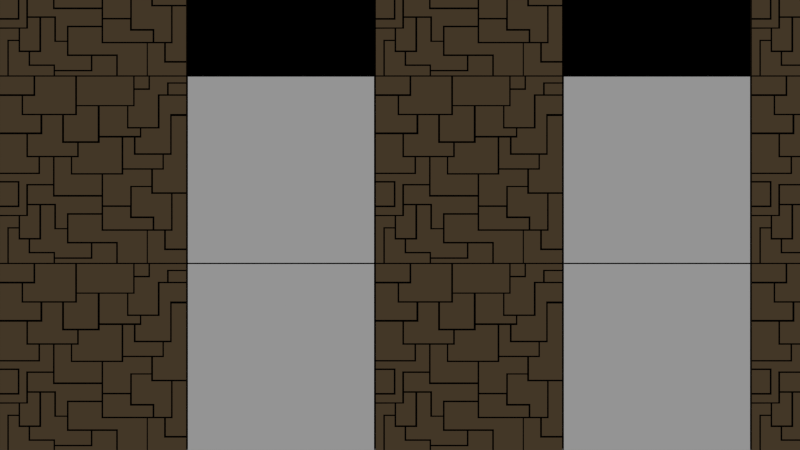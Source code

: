 # Source: GameBackground.blend  (saved by Blender 2.73.0; exported with 4.5.12 LTS)
import bpy
from mathutils import Matrix  # noqa: F401  (used for matrix-valued properties, if any)

bpy.ops.wm.read_factory_settings(use_empty=True)
scene = bpy.context.scene
scene.name = 'Scene'

# ---- collections
col_collection_1 = bpy.data.collections.new('Collection 1'); scene.collection.children.link(col_collection_1)

# ---- materials (node trees are filled in below, after node groups)
mat_material = bpy.data.materials.new('Material')
mat_material_001 = bpy.data.materials.new('Material.001')
mat_material_1 = bpy.data.materials.new('Material')
mat_material_1.alpha_threshold = 0.0
mat_material_1.roughness = 0.5
mat_material_006 = bpy.data.materials.new('Material.006')
mat_material_006.alpha_threshold = 0.0
mat_material_006.roughness = 0.5
mat_material_007 = bpy.data.materials.new('Material.007')
mat_material_007.alpha_threshold = 0.0
mat_material_007.roughness = 0.5

# ---- material node trees
mat_material_1.use_nodes = True; mat_material_1.node_tree.nodes.clear()
_N = mat_material_1.node_tree.nodes; _L = mat_material_1.node_tree.links
n0 = _N.new('ShaderNodeOutputMaterial'); n0.name = 'Material Output'; n0.location = (300, 300)
n1 = _N.new('ShaderNodeBsdfDiffuse'); n1.name = 'Diffuse BSDF'; n1.location = (10, 300)
n1.inputs[0].default_value = (0.0, 0.0, 0.0, 1.0)
_L.new(n1.outputs[0], n0.inputs[0])
n0.is_active_output = True
mat_material_006.use_nodes = True; mat_material_006.node_tree.nodes.clear()
_N = mat_material_006.node_tree.nodes; _L = mat_material_006.node_tree.links
n0 = _N.new('ShaderNodeOutputMaterial'); n0.name = 'Material Output'; n0.location = (300, 300)
n1 = _N.new('ShaderNodeBsdfDiffuse'); n1.name = 'Diffuse BSDF'; n1.location = (10, 300)
n1.inputs[0].default_value = (0.1523, 0.1033, 0.05605, 1.0)
_L.new(n1.outputs[0], n0.inputs[0])
n0.is_active_output = True
mat_material_007.use_nodes = True; mat_material_007.node_tree.nodes.clear()
_N = mat_material_007.node_tree.nodes; _L = mat_material_007.node_tree.links
n0 = _N.new('ShaderNodeOutputMaterial'); n0.name = 'Material Output'; n0.location = (300, 300)
n1 = _N.new('ShaderNodeBsdfDiffuse'); n1.name = 'Diffuse BSDF'; n1.location = (10, 300)
n1.inputs[0].default_value = (0.0, 0.0, 0.0, 1.0)
_L.new(n1.outputs[0], n0.inputs[0])
n0.is_active_output = True

# ---- world
world_world = bpy.data.worlds.new('World'); scene.world = world_world
world_world.color = (0.05088, 0.05088, 0.05088)
world_world.use_sun_shadow = False
world_world.sun_shadow_jitter_overblur = 0.0
world_world.cycles.sampling_method = 'MANUAL'
world_world.cycles.sample_map_resolution = 256

# ---- cameras
cam_camera = bpy.data.cameras.new('Camera')
cam_camera.clip_end = 100.0
cam_camera.lens = 25.0
cam_camera.sensor_width = 32.0
cam_camera.sensor_height = 18.0
cam_camera.ortho_scale = 4.0
cam_camera.display_size = 2.0
cam_camera.dof.focus_distance = 0.0

# ---- lights
light_point = bpy.data.lights.new('Point', 'SUN')
light_point.transmission_factor = 0.0
light_point.angle = 0.1993
light_point.energy = 1.0
light_point.shadow_buffer_clip_start = 0.5
light_point.shadow_soft_size = 0.1
light_point.shadow_cascade_max_distance = 1000.0
light_point.cycles.use_multiple_importance_sampling = False

# ---- meshes
me_cube_005 = bpy.data.meshes.new('Cube.005')
me_cube_005.from_pydata([(-1.0, -1.0, -1.0), (-1.0, 1.0, -1.0), (1.0, 1.0, -1.0), (1.0, -1.0, -1.0), (-1.0, -1.0, 1.0), (-1.0, 1.0, 1.0), (1.0, 1.0, 1.0), (1.0, -1.0, 1.0), (-1.0, 0.7736, -1.0), (-0.5836, 1.0, -1.0), (-0.5668, 1.0, -1.0), (-1.0, 0.7581, -1.0), (-0.5836, 0.7736, -1.0), (-0.2174, 1.0, -1.0), (0.1591, 1.0, -1.0), (-0.5668, 0.7581, -1.0), (-0.2336, 1.0, -1.0), (0.1795, 1.0, -1.0), (-0.2174, 0.8157, -1.0), (0.1591, 0.8157, -1.0), (-0.2336, 0.8872, -1.0), (-0.5668, 0.8872, -1.0), (-0.2336, 0.8699, -1.0), (-0.5668, 0.8699, -1.0), (-0.2336, 0.799, -1.0), (0.1795, 0.799, -1.0), (0.6133, 1.0, -1.0), (0.159, 0.799, -1.0), (0.342, 0.683, -1.0), (-0.6823, 0.5743, -1.0), (0.5918, 0.7027, -1.0), (0.1795, 0.7027, -1.0), (0.6133, 0.7892, -1.0), (1.0, 0.7892, -1.0), (0.6133, 0.8062, -1.0), (1.0, 0.8062, -1.0), (-0.1383, 0.799, -1.0), (-0.6996, 0.7581, -1.0), (-0.1583, 0.5743, -1.0), (0.5918, 1.0, -1.0), (0.159, 0.683, -1.0), (0.6133, 0.683, -1.0), (0.07578, 0.4043, -1.0), (0.6733, 0.5848, -1.0), (0.3249, 0.5751, -1.0), (0.5935, 0.683, -1.0), (1.0, 0.5848, -1.0), (-1.0, 0.4327, -1.0), (-0.5983, 0.5552, -1.0), (-0.6996, 0.6224, -1.0), (-1.0, 0.6224, -1.0), (-0.683, 0.7581, -1.0), (-0.1583, 0.799, -1.0), (-0.6996, 0.5552, -1.0), (-0.1383, 0.5552, -1.0), (0.6137, 0.605, -1.0), (0.3249, 0.5565, -1.0), (0.3249, 0.683, -1.0), (-0.1383, 0.5751, -1.0), (0.342, 0.5565, -1.0), (0.6543, 0.5069, -1.0), (0.3422, 0.5069, -1.0), (-1.0, 0.6049, -1.0), (-0.6996, 0.6049, -1.0), (1.0, 0.605, -1.0), (0.5935, 0.5848, -1.0), (0.3845, 0.49, -1.0), (0.09472, 0.44, -1.0), (-0.2374, 0.4043, -1.0), (0.6543, 0.5848, -1.0), (0.3249, 0.4899, -1.0), (0.6733, 0.4899, -1.0), (-0.2581, 0.4664, -1.0), (-0.2581, 0.4477, -1.0), (0.09473, 0.5558, -1.0), (-1.0, 0.4188, -1.0), (-0.5787, 0.5552, -1.0), (-0.5983, 0.4327, -1.0), (-0.2375, 0.5552, -1.0), (-0.5787, 0.4477, -1.0), (-0.5787, 0.4188, -1.0), (-0.5787, 0.4664, -1.0), (-0.2581, 0.5552, -1.0), (-0.2375, 0.4477, -1.0), (0.07578, 0.5558, -1.0), (-0.2581, 0.3875, -1.0), (0.09472, 0.3875, -1.0), (0.3845, 0.4406, -1.0), (0.09472, 0.4239, -1.0), (0.3984, 0.4899, -1.0), (0.3984, 0.4239, -1.0), (0.5935, 0.4899, -1.0), (1.0, 0.333, -1.0), (-0.1803, 0.1799, -1.0), (-0.3475, 0.196, -1.0), (-1.0, -0.1294, -1.0), (-0.6353, 0.4188, -1.0), (-1.0, 0.2884, -1.0), (0.6075, 0.3478, -1.0), (0.3349, 0.4239, -1.0), (0.5935, 0.353, -1.0), (-0.003294, 0.1799, -1.0), (-0.2376, 0.3875, -1.0), (-0.6353, 0.3, -1.0), (-0.6521, 0.3067, -1.0), (-0.7092, 0.113, -1.0), (0.3519, 0.3696, -1.0), (1.0, 0.3478, -1.0), (0.6075, 0.4899, -1.0), (0.5935, 0.333, -1.0), (1.0, 0.02987, -1.0), (0.3774, 0.353, -1.0), (-0.2581, 0.3162, -1.0), (0.3519, 0.4239, -1.0), (0.5935, 0.3696, -1.0), (0.3349, 0.353, -1.0), (0.01887, 0.1865, -1.0), (-0.7092, 0.09234, -1.0), (-1.0, 0.09234, -1.0), (-0.6521, 0.4188, -1.0), (-1.0, 0.3067, -1.0), (-0.6353, 0.2884, -1.0), (-0.4098, 0.03003, -1.0), (0.63, 0.03009, -1.0), (0.3965, 0.04839, -1.0), (-0.003294, 0.3875, -1.0), (0.3774, 0.1693, -1.0), (-0.6353, 0.3162, -1.0), (-0.2376, 0.3, -1.0), (-0.367, 0.3, -1.0), (1.0, 0.04843, -1.0), (0.3965, 0.353, -1.0), (0.3774, 0.02987, -1.0), (-0.7092, 0.2884, -1.0), (-0.2011, 0.04606, -1.0), (-0.692, 0.04606, -1.0), (0.3774, 0.1865, -1.0), (0.01887, 0.3875, -1.0), (-0.003294, 0.1693, -1.0), (-1.0, 0.113, -1.0), (-0.003294, 0.196, -1.0), (-0.3475, 0.3, -1.0), (-0.367, 0.1799, -1.0), (-0.4098, -0.08859, -1.0), (-0.1998, -0.08859, -1.0), (-0.4289, -0.1092, -1.0), (-0.692, 0.2884, -1.0), (-0.2011, 0.1799, -1.0), (-0.7092, 0.03003, -1.0), (-0.1803, 0.03003, -1.0), (-0.1998, 0.03003, -1.0), (0.1049, 0.1693, -1.0), (0.5717, -0.1236, -1.0), (0.6066, -0.1031, -1.0), (0.08433, -0.1745, -1.0), (-0.1813, -0.1745, -1.0), (-0.4098, -0.1089, -1.0), (-0.1998, -0.1089, -1.0), (-1.0, -0.1092, -1.0), (-0.4286, 0.03003, -1.0), (-0.4098, -0.1284, -1.0), (0.1049, -0.123, -1.0), (1.0, -0.8773, -1.0), (0.6298, -0.4775, -1.0), (0.2828, -0.8927, -1.0), (0.08433, 0.1693, -1.0), (-0.1998, -0.1939, -1.0), (0.1049, -0.1939, -1.0), (1.0, -0.2689, -1.0), (0.3579, -0.7959, -1.0), (-0.4961, -0.3392, -1.0), (0.04979, -0.1939, -1.0), (0.5882, -0.2499, -1.0), (-0.4961, -0.1283, -1.0), (-1.0, -0.371, -1.0), (0.1049, -0.1032, -1.0), (0.6066, 0.02987, -1.0), (0.63, -0.1234, -1.0), (-0.0321, -0.3392, -1.0), (0.7086, -0.2689, -1.0), (-0.5152, -0.3545, -1.0), (1.0, -0.2504, -1.0), (0.5883, -0.1236, -1.0), (0.5717, -0.2689, -1.0), (0.3347, -0.4775, -1.0), (0.3347, -0.7959, -1.0), (0.03192, -0.3206, -1.0), (-0.5152, -0.1282, -1.0), (-1.0, -0.3545, -1.0), (-0.4961, -0.371, -1.0), (0.6507, -0.856, -1.0), (0.2828, -1.0, -1.0), (0.6298, -0.7959, -1.0), (-0.6844, -0.371, -1.0), (0.3017, -0.8151, -1.0), (-0.4961, -0.3206, -1.0), (0.03192, -0.1939, -1.0), (0.04979, -0.3392, -1.0), (0.3579, -0.4775, -1.0), (-0.01419, -0.3392, -1.0), (0.6865, -0.2689, -1.0), (-0.0321, -0.4775, -1.0), (0.7086, -0.4775, -1.0), (-0.01419, -0.4574, -1.0), (0.6865, -0.4574, -1.0), (0.6507, -0.4775, -1.0), (1.0, -0.856, -1.0), (0.6298, -0.8773, -1.0), (0.01467, -0.4775, -1.0), (0.03226, -0.8752, -1.0), (0.6298, -0.8151, -1.0), (0.3019, -1.0, -1.0), (0.2828, -0.7959, -1.0), (-0.3632, -0.3392, -1.0), (0.01467, -0.5759, -1.0), (-0.2493, -0.5759, -1.0), (0.01467, -0.5574, -1.0), (-0.2493, -0.5574, -1.0), (-0.1971, -0.5759, -1.0), (0.01467, -0.8356, -1.0), (0.03226, -0.4775, -1.0), (0.2828, -0.8752, -1.0), (0.01467, -0.8927, -1.0), (-0.4332, -0.9433, -1.0), (-0.6457, -1.0, -1.0), (-0.1797, -0.8162, -1.0), (-0.3825, -0.3392, -1.0), (-0.6658, -0.371, -1.0), (-0.6844, -0.6426, -1.0), (-0.2493, -0.6426, -1.0), (-0.2493, -0.4653, -1.0), (-0.3632, -0.4653, -1.0), (-0.6657, -0.6258, -1.0), (-0.2662, -0.626, -1.0), (-0.2666, -0.4832, -1.0), (-0.383, -0.4839, -1.0), (0.1148, -1.0, -1.0), (-0.1271, -0.8356, -1.0), (0.13, -0.9283, -1.0), (-0.1113, -0.9283, -1.0), (-0.1971, -0.7996, -1.0), (-0.4854, -0.6426, -1.0), (0.01467, -0.8162, -1.0), (-0.1797, -0.5759, -1.0), (-0.1971, -0.8356, -1.0), (-0.4676, -0.7786, -1.0), (-0.1271, -0.878, -1.0), (-0.306, -1.0, -1.0), (-1.0, -0.5701, -1.0), (-0.6844, -0.5904, -1.0), (0.13, -1.0, -1.0), (-0.1113, -0.8356, -1.0), (-0.1271, -0.9433, -1.0), (0.1148, -0.9433, -1.0), (-1.0, -0.5904, -1.0), (-0.2902, -0.8972, -1.0), (-0.306, -0.9601, -1.0), (-0.4516, -0.7996, -1.0), (-0.1971, -0.7785, -1.0), (-0.4676, -0.6426, -1.0), (-0.4854, -0.7996, -1.0), (-0.6457, -0.6426, -1.0), (-0.6276, -0.6426, -1.0), (-0.6276, -1.0, -1.0), (-0.2903, -1.0, -1.0), (-0.1271, -0.8972, -1.0), (-0.306, -0.878, -1.0), (-0.6844, -0.5701, -1.0), (-1.0, -0.7708, -1.0), (-0.6457, -0.8802, -1.0), (-0.306, -0.9433, -1.0), (-0.4332, -0.7996, -1.0), (-0.4516, -0.9601, -1.0), (-0.6457, -0.8615, -1.0), (-1.0, -0.7539, -1.0), (-0.8155, -0.7708, -1.0), (-0.8155, -0.8802, -1.0), (-0.7961, -0.7539, -1.0), (-0.7961, -0.8615, -1.0)], [], [(4, 5, 1, 8, 11, 50, 62, 47, 75, 120, 97, 139, 118, 158, 95, 188, 174, 248, 254, 274, 268, 0), (5, 6, 2, 26, 39, 17, 14, 13, 16, 10, 9, 1), (6, 7, 3, 162, 206, 168, 181, 110, 130, 92, 107, 46, 64, 33, 35, 2), (7, 4, 0, 224, 263, 247, 264, 236, 250, 191, 211, 3), (8, 1, 9, 12), (7, 6, 5, 4), (39, 30, 31, 25, 17), (11, 8, 12, 9, 10, 21, 23, 15, 51, 37), (14, 19, 18, 13), (17, 25, 27, 36, 52, 24, 22, 20, 16, 13, 18, 19, 14), (20, 21, 10, 16), (22, 23, 21, 20), (52, 38, 29, 51, 15, 23, 22, 24), (35, 34, 26, 2), (26, 34, 32, 41, 45, 28, 57, 40, 27, 25, 31, 30, 39), (33, 32, 34, 35), (50, 11, 37, 49), (57, 44, 58, 36, 27, 40), (36, 58, 54, 78, 82, 76, 48, 53, 63, 49, 37, 51, 29, 38, 52), (64, 55, 41, 32, 33), (28, 59, 56, 74, 84, 54, 58, 44, 57), (69, 60, 61, 59, 28, 45, 65), (46, 43, 69, 65, 45, 41, 55, 64), (47, 62, 63, 53, 48, 77), (43, 71, 108, 91, 89, 66, 70, 56, 59, 61, 60, 69), (62, 50, 49, 63), (75, 47, 77, 48, 76, 81, 79, 80, 96, 119), (82, 72, 81, 76), (84, 42, 68, 83, 78, 54), (78, 83, 73, 79, 81, 72, 82), (66, 87, 67, 74, 56, 70), (89, 90, 113, 99, 88, 67, 87, 66), (107, 98, 108, 71, 43, 46), (95, 158, 145, 159, 122, 143, 156, 160, 173, 187), (114, 106, 113, 90, 89, 91), (92, 109, 100, 114, 91, 108, 98, 107), (100, 131, 111, 115, 99, 113, 106, 114), (120, 75, 119, 104), (97, 120, 104, 119, 96, 127, 103, 121, 146, 133), (130, 124, 131, 100, 109, 92), (136, 116, 137, 86, 88, 99, 115, 111), (110, 123, 176, 132, 126, 136, 111, 131, 124, 130), (140, 94, 141, 128, 102, 125), (126, 151, 165, 138, 101, 140, 125, 137, 116, 136), (147, 134, 135, 146, 121, 103, 129, 142), (101, 93, 147, 142, 129, 141, 94, 140), (139, 97, 133, 105), (93, 149, 150, 122, 159, 148, 117, 105, 133, 146, 135, 134, 147), (118, 139, 105, 117), (176, 153, 175, 151, 126, 132), (165, 154, 155, 149, 93, 101, 138), (158, 118, 117, 148, 159, 145), (144, 143, 122, 150), (151, 175, 161, 167, 171, 196, 166, 157, 144, 150, 149, 155, 154, 165), (157, 156, 143, 144), (221, 209, 220, 184, 185, 212), (181, 172, 182, 177, 123, 110), (123, 177, 182, 152, 161, 175, 153, 176), (196, 186, 195, 173, 160, 156, 157, 166), (168, 179, 200, 183, 152, 182, 172, 181), (188, 95, 187, 180), (174, 188, 180, 187, 173, 195, 170, 189, 227, 193), (200, 204, 203, 199, 197, 171, 167, 161, 152, 183), (171, 197, 199, 178, 213, 226, 170, 195, 186, 196), (206, 190, 205, 202, 179, 168), (179, 202, 205, 163, 198, 184, 220, 208, 201, 178, 199, 203, 204, 200), (191, 164, 221, 212, 185, 169, 192, 210, 194, 211), (162, 207, 210, 192, 163, 205, 190, 206), (169, 198, 163, 192), (211, 194, 210, 207, 162, 3), (185, 184, 198, 169), (242, 225, 243, 214), (226, 235, 234, 233, 232, 227, 189, 170), (164, 222, 219, 242, 214, 216, 208, 220, 209, 221), (216, 217, 230, 231, 213, 178, 201, 208), (213, 231, 230, 217, 215, 229, 259, 241, 262, 261, 228, 249, 267, 193, 227, 232, 233, 234, 235, 226), (214, 243, 218, 215, 217, 216), (224, 269, 273, 261, 262, 263), (250, 238, 239, 251, 219, 222, 164, 191), (219, 251, 237, 244, 240, 258, 218, 243, 225, 242), (258, 245, 259, 229, 215, 218), (236, 253, 252, 265, 246, 237, 251, 239, 238, 250), (247, 256, 270, 266, 246, 265, 255, 264), (240, 271, 257, 260, 241, 259, 245, 258), (270, 223, 271, 240, 244, 237, 246, 266), (264, 255, 265, 252, 253, 236), (248, 174, 193, 267), (256, 272, 257, 271, 223, 270), (263, 262, 241, 260, 257, 272, 256, 247), (274, 254, 249, 228, 261, 273, 278, 277), (254, 248, 267, 249), (0, 268, 275, 276, 269, 224), (268, 274, 277, 278, 273, 269, 276, 275), (74, 67, 88, 86, 137, 125, 102, 85, 73, 83, 68, 42, 84), (85, 112, 127, 96, 80, 79, 73), (102, 128, 141, 129, 103, 127, 112, 85)])
me_cube_005.polygons.foreach_set('material_index', [0, 0, 0, 0, 0, 0, 0, 1, 0, 1, 0, 1, 0, 0, 1, 1, 0, 0, 1, 0, 1, 0, 1, 0, 1, 1, 1, 0, 0, 1, 0, 1, 0, 1, 0, 1, 1, 0, 1, 0, 0, 1, 0, 1, 0, 1, 0, 1, 1, 0, 0, 0, 0, 1, 1, 0, 0, 1, 0, 1, 0, 1, 0, 1, 0, 1, 1, 1, 0, 0, 1, 0, 0, 1, 0, 1, 1, 1, 0, 1, 0, 1, 1, 1, 0, 0, 0, 1, 0, 0, 1, 0, 1, 1, 0, 1])
me_cube_005.materials.append(mat_material)
me_cube_005.materials.append(mat_material_001)
me_cube_005.use_remesh_preserve_volume = False
me_cube_005.use_remesh_preserve_attributes = False
me_cube_005.use_mirror_vertex_groups = False
me_cube_005.update()
me_plane = bpy.data.meshes.new('Plane')
me_plane.from_pydata([(-1.0, -1.0, 0.0), (1.0, -1.0, 0.0), (-1.0, 1.0, 0.0), (1.0, 1.0, 0.0)], [], [(0, 1, 3, 2)])
me_plane.materials.append(mat_material_1)
me_plane.use_remesh_preserve_volume = False
me_plane.use_remesh_preserve_attributes = False
me_plane.use_mirror_vertex_groups = False
me_plane.update()
me_cube = bpy.data.meshes.new('Cube')
me_cube.from_pydata([(-1.0, -1.0, -1.0), (-1.0, 1.0, -1.0), (1.0, 1.0, -1.0), (1.0, -1.0, -1.0), (-1.0, -1.0, 1.0), (-1.0, 1.0, 1.0), (1.0, 1.0, 1.0), (1.0, -1.0, 1.0), (-1.0, 0.8115, -1.0), (-0.6391, 1.0, -1.0), (-0.6197, 1.0, -1.0), (-1.0, 0.7913, -1.0), (-0.6391, 0.8115, -1.0), (-0.6197, 0.7913, -1.0), (-0.7672, 0.7913, -1.0), (-0.1713, 1.0, -1.0), (-0.3109, 0.5856, -1.0), (0.4324, 0.695, -1.0), (0.366, 0.6813, -1.0), (1.0, 0.7943, -1.0), (0.5965, 1.0, -1.0), (0.448, 0.8747, -1.0), (-0.1909, 1.0, -1.0), (-0.7497, 0.7913, -1.0), (-0.7672, 0.5856, -1.0), (-0.1713, 0.5856, -1.0), (0.448, 1.0, -1.0), (-0.1713, 0.6813, -1.0), (-0.7497, 0.6012, -1.0), (-0.1909, 0.6012, -1.0), (0.8142, 0.9241, -1.0), (-0.1713, 0.695, -1.0), (0.4324, 1.0, -1.0), (0.448, 0.6813, -1.0), (0.05042, 0.6813, -1.0), (1.0, 0.8102, -1.0), (0.3816, 0.6813, -1.0), (0.366, 0.4426, -1.0), (0.7165, 0.4426, -1.0), (0.7165, 0.7943, -1.0), (0.3816, 0.4586, -1.0), (0.6962, 0.4586, -1.0), (0.6962, 0.8102, -1.0), (0.448, 0.8574, -1.0), (0.6128, 1.0, -1.0), (0.5965, 0.8747, -1.0), (1.0, 0.9388, -1.0), (0.7959, 0.8102, -1.0), (0.6128, 0.8574, -1.0), (1.0, 0.9241, -1.0), (0.8142, 0.8102, -1.0), (0.7959, 0.9388, -1.0), (0.07348, 0.6813, -1.0), (-0.3317, 0.5856, -1.0), (-0.3109, 0.3067, -1.0), (0.05042, 0.3067, -1.0), (-1.0, 0.4014, -1.0), (-0.5652, 0.5856, -1.0), (-0.3317, 0.2872, -1.0), (0.07348, 0.2872, -1.0), (-0.5428, 0.5856, -1.0), (-1.0, 0.38, -1.0), (-0.5652, 0.4014, -1.0), (-0.5428, 0.38, -1.0), (-0.6978, 0.38, -1.0), (-0.1699, 0.2872, -1.0), (0.8298, 0.1773, -1.0), (0.4585, 0.1773, -1.0), (-1.0, -0.03111, -1.0), (-0.5858, 0.1334, -1.0), (0.2498, -1.0, -1.0), (0.3071, -0.03697, -1.0), (-0.2222, -0.03697, -1.0), (0.3266, 0.0001535, -1.0), (0.7623, 0.1594, -1.0), (0.5902, -0.6563, -1.0), (0.5772, -0.6563, -1.0), (0.5772, -1.0, -1.0), (0.1099, -0.64, -1.0), (-0.7154, 0.38, -1.0), (-0.152, 0.2872, -1.0), (-0.6978, 0.1496, -1.0), (-0.1699, 0.1496, -1.0), (0.5041, 0.4426, -1.0), (0.07348, 0.3646, -1.0), (-0.7154, 0.1334, -1.0), (-0.152, 0.1334, -1.0), (0.07348, 0.3446, -1.0), (0.5201, 0.4426, -1.0), (0.5041, 0.3646, -1.0), (0.439, 0.3446, -1.0), (1.0, 0.5762, -1.0), (0.5201, 0.3446, -1.0), (0.4585, 0.3446, -1.0), (1.0, 0.599, -1.0), (0.439, 0.1594, -1.0), (0.846, 0.1594, -1.0), (0.846, 0.5762, -1.0), (0.8298, 0.599, -1.0), (0.8393, -0.64, -1.0), (0.7467, 0.01578, -1.0), (0.6255, 0.0001532, -1.0), (1.0, -0.2597, -1.0), (-1.0, -0.04673, -1.0), (-0.5682, 0.1334, -1.0), (-0.5858, -0.03111, -1.0), (0.3266, 0.3446, -1.0), (-0.238, 0.1334, -1.0), (-0.5682, -0.04674, -1.0), (-0.2222, 0.1334, -1.0), (0.3071, 0.3446, -1.0), (-0.238, -0.0526, -1.0), (0.3266, -0.0526, -1.0), (0.09216, -0.4665, -1.0), (0.6451, -0.2421, -1.0), (0.09216, -0.0526, -1.0), (0.8561, -0.2597, -1.0), (0.7467, 0.1594, -1.0), (0.3266, 0.01578, -1.0), (0.7623, 0.0001531, -1.0), (0.5902, -1.0, -1.0), (0.7644, -0.6563, -1.0), (1.0, -0.8647, -1.0), (1.0, -0.2421, -1.0), (0.6451, 0.0001532, -1.0), (0.6255, -0.2597, -1.0), (0.8393, -0.2597, -1.0), (0.1099, -0.0526, -1.0), (0.09216, -0.6563, -1.0), (0.8561, -0.6563, -1.0), (-0.6974, -0.3658, -1.0), (-0.2797, -0.6269, -1.0), (1.0, -0.8455, -1.0), (0.7836, -0.6563, -1.0), (0.7644, -0.8647, -1.0), (0.1099, -0.3825, -1.0), (0.6255, -0.1734, -1.0), (0.7836, -0.8455, -1.0), (-0.8081, -0.1385, -1.0), (-0.8081, -0.3843, -1.0), (0.6405, -0.64, -1.0), (0.1099, -0.4, -1.0), (0.4002, -0.3825, -1.0), (0.4002, -0.1734, -1.0), (0.66, -0.64, -1.0), (0.6255, -0.1871, -1.0), (0.3982, -0.4, -1.0), (0.3982, -0.5212, -1.0), (0.6405, -0.5212, -1.0), (-0.4292, -0.1531, -1.0), (-1.0, -0.4853, -1.0), (-0.4121, -0.2707, -1.0), (0.2673, -1.0, -1.0), (0.09216, -0.484, -1.0), (0.66, -0.5016, -1.0), (0.4178, -0.5016, -1.0), (0.4178, -0.1871, -1.0), (-0.2621, -0.484, -1.0), (-0.2621, -0.7751, -1.0), (0.2673, -0.7751, -1.0), (-1.0, -0.3843, -1.0), (0.09216, -0.2902, -1.0), (-0.4292, 0.1334, -1.0), (-0.2797, -0.4665, -1.0), (-0.2797, -0.7927, -1.0), (0.2498, -0.7927, -1.0), (0.09216, -0.2707, -1.0), (-0.4121, 0.1334, -1.0), (-0.4292, -0.2902, -1.0), (-1.0, -0.1385, -1.0), (-0.7892, -0.1216, -1.0), (-0.7892, -0.4029, -1.0), (-0.4292, -0.1694, -1.0), (-1.0, -0.4999, -1.0), (-0.7169, -0.1531, -1.0), (-0.7169, -0.4853, -1.0), (-1.0, -0.4029, -1.0), (-1.0, -0.1216, -1.0), (-0.6974, -0.4983, -1.0), (-0.6974, -0.1694, -1.0), (-0.6974, -0.3827, -1.0), (-0.2797, -0.6408, -1.0), (-0.3968, -0.3658, -1.0), (-0.3968, -0.6269, -1.0), (-0.4157, -0.3827, -1.0), (-0.4157, -0.6408, -1.0), (-0.7823, -0.4988, -1.0), (-0.5765, -0.3827, -1.0), (-0.005064, -0.9575, -1.0), (-0.7995, -0.4988, -1.0), (-0.5557, -0.3827, -1.0), (-0.5765, -0.7329, -1.0), (-0.7823, -0.7329, -1.0), (-0.92, -1.0, -1.0), (-0.7995, -0.6173, -1.0), (-0.7995, -0.7508, -1.0), (-0.5557, -0.7508, -1.0), (-0.9037, -1.0, -1.0), (-0.7995, -0.632, -1.0), (-0.92, -0.6173, -1.0), (-0.6921, -0.7508, -1.0), (-0.4235, -1.0, -1.0), (-0.9037, -0.632, -1.0), (-0.4072, -1.0, -1.0), (-0.6742, -0.7508, -1.0), (-0.6921, -0.8989, -1.0), (-0.4235, -0.8989, -1.0), (-0.02297, -0.7927, -1.0), (-0.4072, -0.9413, -1.0), (-0.6742, -0.8827, -1.0), (-0.4072, -0.8827, -1.0), (-0.005063, -0.7927, -1.0), (-0.4072, -0.9575, -1.0), (-0.02297, -0.9413, -1.0)], [], [(4, 5, 1, 8, 11, 56, 61, 68, 103, 177, 169, 160, 176, 150, 173, 0), (5, 6, 2, 44, 20, 26, 32, 15, 22, 10, 9, 1), (6, 7, 3, 122, 132, 102, 123, 91, 94, 19, 35, 49, 46, 2), (7, 4, 0, 193, 197, 201, 203, 70, 152, 77, 120, 3), (8, 1, 9, 12), (7, 6, 5, 4), (11, 8, 12, 9, 10, 13, 23, 14), (22, 29, 28, 23, 13, 10), (32, 17, 31, 15), (15, 31, 27, 25, 16, 53, 60, 57, 24, 14, 23, 28, 29, 22), (20, 45, 21, 26), (26, 21, 43, 33, 36, 18, 52, 34, 27, 31, 17, 32), (34, 55, 54, 16, 25, 27), (19, 39, 38, 88, 83, 37, 18, 36, 40, 41, 42, 47, 50, 35), (44, 48, 43, 21, 45, 20), (47, 42, 41, 40, 36, 33, 43, 48, 44, 2, 46, 51), (50, 47, 51, 46, 49, 30), (35, 50, 30, 49), (52, 84, 87, 59, 80, 65, 58, 53, 16, 54, 55, 34), (56, 11, 14, 24, 57, 62), (61, 56, 62, 57, 60, 63, 64, 79), (65, 82, 81, 64, 63, 60, 53, 58), (152, 159, 158, 157, 153, 128, 76, 77), (80, 86, 109, 107, 167, 162, 104, 69, 85, 79, 64, 81, 82, 65), (83, 89, 84, 52, 18, 37), (88, 92, 93, 90, 106, 110, 87, 84, 89, 83), (94, 98, 66, 67, 93, 92, 88, 38, 39, 19), (103, 68, 105, 69, 104, 108), (91, 97, 96, 74, 117, 95, 90, 93, 67, 66, 98, 94), (68, 61, 79, 85, 69, 105), (110, 71, 72, 109, 86, 80, 59, 87), (117, 100, 118, 106, 90, 95), (106, 118, 73, 112, 127, 115, 111, 107, 109, 72, 71, 110), (123, 114, 124, 119, 74, 96, 97, 91), (74, 119, 124, 101, 73, 118, 100, 117), (136, 143, 142, 135, 127, 112, 73, 101), (102, 116, 126, 125, 145, 136, 101, 124, 114, 123), (132, 137, 133, 129, 116, 102), (116, 129, 133, 121, 75, 76, 128, 153, 113, 161, 166, 115, 127, 135, 141, 78, 140, 144, 99, 126), (77, 76, 75, 120), (120, 75, 121, 134, 122, 3), (122, 134, 121, 133, 137, 132), (145, 156, 155, 154, 144, 140, 148, 147, 146, 141, 135, 142, 143, 136), (141, 146, 147, 148, 140, 78), (126, 99, 144, 154, 155, 156, 145, 125), (70, 165, 211, 207, 164, 181, 131, 163, 113, 153, 157, 158, 159, 152), (166, 151, 167, 107, 111, 115), (173, 150, 175, 174, 149, 172, 179, 130, 180, 178, 186, 189), (161, 168, 172, 149, 162, 167, 151, 166), (150, 176, 171, 170, 177, 103, 108, 104, 162, 149, 174, 175), (131, 183, 182, 130, 179, 172, 168, 161, 113, 163), (176, 160, 139, 138, 169, 177, 170, 171), (160, 169, 138, 139), (181, 185, 184, 190, 187, 180, 130, 182, 183, 131), (190, 196, 204, 200, 195, 198, 194, 189, 186, 192, 191, 187), (187, 191, 192, 186, 178, 180), (0, 173, 189, 194, 199, 193), (193, 199, 194, 198, 202, 197), (208, 210, 209, 204, 196, 190, 184, 185, 181, 164, 207, 213), (197, 202, 198, 195, 200, 205, 206, 201), (201, 206, 205, 200, 204, 209, 210, 208, 212, 203), (212, 208, 213, 207, 211, 188), (203, 212, 188, 211, 165, 70)])
me_cube.polygons.foreach_set('material_index', [0, 0, 0, 0, 0, 0, 1, 0, 0, 1, 0, 1, 0, 1, 1, 0, 1, 0, 1, 0, 1, 0, 0, 1, 0, 1, 0, 1, 1, 0, 0, 0, 1, 0, 1, 0, 1, 0, 1, 1, 0, 1, 1, 0, 0, 1, 0, 1, 1, 0, 0, 1, 0, 1, 1, 0, 0, 1, 0, 0, 1, 1, 0])
_ca = me_cube.color_attributes.new('Col', 'BYTE_COLOR', 'CORNER')
_ca.data.foreach_set('color', [1.0, 1.0, 1.0, 1.0, 1.0, 1.0, 1.0, 1.0, 1.0, 1.0, 1.0, 1.0, 1.0, 1.0, 1.0, 1.0, 1.0, 1.0, 1.0, 1.0, 1.0, 1.0, 1.0, 1.0, 1.0, 1.0, 1.0, 1.0, 1.0, 1.0, 1.0, 1.0, 1.0, 1.0, 1.0, 1.0, 1.0, 1.0, 1.0, 1.0, 1.0, 1.0, 1.0, 1.0, 1.0, 1.0, 1.0, 1.0, 1.0, 1.0, 1.0, 1.0, 1.0, 1.0, 1.0, 1.0, 1.0, 1.0, 1.0, 1.0, 1.0, 1.0, 1.0, 1.0, 1.0, 1.0, 1.0, 1.0, 1.0, 1.0, 1.0, 1.0, 1.0, 1.0, 1.0, 1.0, 1.0, 1.0, 1.0, 1.0, 1.0, 1.0, 1.0, 1.0, 1.0, 1.0, 1.0, 1.0, 1.0, 1.0, 1.0, 1.0, 1.0, 1.0, 1.0, 1.0, 1.0, 1.0, 1.0, 1.0, 1.0, 1.0, 1.0, 1.0, 1.0, 1.0, 1.0, 1.0, 1.0, 1.0, 1.0, 1.0, 1.0, 1.0, 1.0, 1.0, 1.0, 1.0, 1.0, 1.0, 1.0, 1.0, 1.0, 1.0, 1.0, 1.0, 1.0, 1.0, 1.0, 1.0, 1.0, 1.0, 1.0, 1.0, 1.0, 1.0, 1.0, 1.0, 1.0, 1.0, 1.0, 1.0, 1.0, 1.0, 1.0, 1.0, 1.0, 1.0, 1.0, 1.0, 1.0, 1.0, 1.0, 1.0, 1.0, 1.0, 1.0, 1.0, 1.0, 1.0, 1.0, 1.0, 1.0, 1.0, 1.0, 1.0, 1.0, 1.0, 1.0, 1.0, 1.0, 1.0, 1.0, 1.0, 1.0, 1.0, 1.0, 1.0, 1.0, 1.0, 1.0, 1.0, 1.0, 1.0, 1.0, 1.0, 1.0, 1.0, 1.0, 1.0, 1.0, 1.0, 1.0, 1.0, 1.0, 1.0, 1.0, 1.0, 1.0, 1.0, 1.0, 1.0, 1.0, 1.0, 1.0, 1.0, 1.0, 1.0, 1.0, 1.0, 1.0, 1.0, 1.0, 1.0, 1.0, 1.0, 1.0, 1.0, 1.0, 1.0, 1.0, 1.0, 1.0, 1.0, 1.0, 1.0, 1.0, 1.0, 1.0, 1.0, 1.0, 1.0, 1.0, 1.0, 1.0, 1.0, 1.0, 1.0, 1.0, 1.0, 1.0, 1.0, 1.0, 1.0, 1.0, 1.0, 1.0, 1.0, 1.0, 1.0, 1.0, 1.0, 1.0, 1.0, 1.0, 1.0, 1.0, 1.0, 1.0, 1.0, 1.0, 1.0, 1.0, 1.0, 1.0, 1.0, 1.0, 1.0, 1.0, 1.0, 1.0, 1.0, 1.0, 1.0, 1.0, 1.0, 1.0, 1.0, 1.0, 1.0, 1.0, 1.0, 1.0, 1.0, 1.0, 1.0, 1.0, 1.0, 1.0, 1.0, 1.0, 1.0, 1.0, 1.0, 1.0, 1.0, 1.0, 1.0, 1.0, 1.0, 1.0, 1.0, 1.0, 1.0, 1.0, 1.0, 1.0, 1.0, 1.0, 1.0, 1.0, 1.0, 1.0, 1.0, 1.0, 1.0, 1.0, 1.0, 1.0, 1.0, 1.0, 1.0, 1.0, 1.0, 1.0, 1.0, 1.0, 1.0, 1.0, 1.0, 1.0, 1.0, 1.0, 1.0, 1.0, 1.0, 1.0, 1.0, 1.0, 1.0, 1.0, 1.0, 1.0, 1.0, 1.0, 1.0, 1.0, 1.0, 1.0, 1.0, 1.0, 1.0, 1.0, 1.0, 1.0, 1.0, 1.0, 1.0, 1.0, 1.0, 1.0, 1.0, 1.0, 1.0, 1.0, 1.0, 1.0, 1.0, 1.0, 1.0, 1.0, 1.0, 1.0, 1.0, 1.0, 1.0, 1.0, 1.0, 1.0, 1.0, 1.0, 1.0, 1.0, 1.0, 1.0, 1.0, 1.0, 1.0, 1.0, 1.0, 1.0, 1.0, 1.0, 1.0, 1.0, 1.0, 1.0, 1.0, 1.0, 1.0, 1.0, 1.0, 1.0, 1.0, 1.0, 1.0, 1.0, 1.0, 1.0, 1.0, 1.0, 1.0, 1.0, 1.0, 1.0, 1.0, 1.0, 1.0, 1.0, 1.0, 1.0, 1.0, 1.0, 1.0, 1.0, 1.0, 1.0, 1.0, 1.0, 1.0, 1.0, 1.0, 1.0, 1.0, 1.0, 1.0, 1.0, 1.0, 1.0, 1.0, 1.0, 1.0, 1.0, 1.0, 1.0, 1.0, 1.0, 1.0, 1.0, 1.0, 1.0, 1.0, 1.0, 1.0, 1.0, 1.0, 1.0, 1.0, 1.0, 1.0, 1.0, 1.0, 1.0, 1.0, 1.0, 1.0, 1.0, 1.0, 1.0, 1.0, 1.0, 1.0, 1.0, 1.0, 1.0, 1.0, 1.0, 1.0, 1.0, 1.0, 1.0, 1.0, 1.0, 1.0, 1.0, 1.0, 1.0, 1.0, 1.0, 1.0, 1.0, 1.0, 1.0, 1.0, 1.0, 1.0, 1.0, 1.0, 1.0, 1.0, 1.0, 1.0, 1.0, 1.0, 1.0, 1.0, 1.0, 1.0, 1.0, 1.0, 1.0, 1.0, 1.0, 1.0, 1.0, 1.0, 1.0, 1.0, 1.0, 1.0, 1.0, 1.0, 1.0, 1.0, 1.0, 1.0, 1.0, 1.0, 1.0, 1.0, 1.0, 1.0, 1.0, 1.0, 1.0, 1.0, 1.0, 1.0, 1.0, 1.0, 1.0, 1.0, 1.0, 1.0, 1.0, 1.0, 1.0, 1.0, 1.0, 1.0, 1.0, 1.0, 1.0, 1.0, 1.0, 1.0, 1.0, 1.0, 1.0, 1.0, 1.0, 1.0, 1.0, 1.0, 1.0, 1.0, 1.0, 1.0, 1.0, 1.0, 1.0, 1.0, 1.0, 1.0, 1.0, 1.0, 1.0, 1.0, 1.0, 1.0, 1.0, 1.0, 1.0, 1.0, 1.0, 1.0, 1.0, 1.0, 1.0, 1.0, 1.0, 1.0, 1.0, 1.0, 1.0, 1.0, 1.0, 1.0, 1.0, 1.0, 1.0, 1.0, 1.0, 1.0, 1.0, 1.0, 1.0, 1.0, 1.0, 1.0, 1.0, 1.0, 1.0, 1.0, 1.0, 1.0, 1.0, 1.0, 1.0, 1.0, 1.0, 1.0, 1.0, 1.0, 1.0, 1.0, 1.0, 1.0, 1.0, 1.0, 1.0, 1.0, 1.0, 1.0, 1.0, 1.0, 1.0, 1.0, 1.0, 1.0, 1.0, 1.0, 1.0, 1.0, 1.0, 1.0, 1.0, 1.0, 1.0, 1.0, 1.0, 1.0, 1.0, 1.0, 1.0, 1.0, 1.0, 1.0, 1.0, 1.0, 1.0, 1.0, 1.0, 1.0, 1.0, 1.0, 1.0, 1.0, 1.0, 1.0, 1.0, 1.0, 1.0, 1.0, 1.0, 1.0, 1.0, 1.0, 1.0, 1.0, 1.0, 1.0, 1.0, 1.0, 1.0, 1.0, 1.0, 1.0, 1.0, 1.0, 1.0, 1.0, 1.0, 1.0, 1.0, 1.0, 1.0, 1.0, 1.0, 1.0, 1.0, 1.0, 1.0, 1.0, 1.0, 1.0, 1.0, 1.0, 1.0, 1.0, 1.0, 1.0, 1.0, 1.0, 1.0, 1.0, 1.0, 1.0, 1.0, 1.0, 1.0, 1.0, 1.0, 1.0, 1.0, 1.0, 1.0, 1.0, 1.0, 1.0, 1.0, 1.0, 1.0, 1.0, 1.0, 1.0, 1.0, 1.0, 1.0, 1.0, 1.0, 1.0, 1.0, 1.0, 1.0, 1.0, 1.0, 1.0, 1.0, 1.0, 1.0, 1.0, 1.0, 1.0, 1.0, 1.0, 1.0, 1.0, 1.0, 1.0, 1.0, 1.0, 1.0, 1.0, 1.0, 1.0, 1.0, 1.0, 1.0, 1.0, 1.0, 1.0, 1.0, 1.0, 1.0, 1.0, 1.0, 1.0, 1.0, 1.0, 1.0, 1.0, 1.0, 1.0, 1.0, 1.0, 1.0, 1.0, 1.0, 1.0, 1.0, 1.0, 1.0, 1.0, 1.0, 1.0, 1.0, 1.0, 1.0, 1.0, 1.0, 1.0, 1.0, 1.0, 1.0, 1.0, 1.0, 1.0, 1.0, 1.0, 1.0, 1.0, 1.0, 1.0, 1.0, 1.0, 1.0, 1.0, 1.0, 1.0, 1.0, 1.0, 1.0, 1.0, 1.0, 1.0, 1.0, 1.0, 1.0, 1.0, 1.0, 1.0, 1.0, 1.0, 1.0, 1.0, 1.0, 1.0, 1.0, 1.0, 1.0, 1.0, 1.0, 1.0, 1.0, 1.0, 1.0, 1.0, 1.0, 1.0, 1.0, 1.0, 1.0, 1.0, 1.0, 1.0, 1.0, 1.0, 1.0, 1.0, 1.0, 1.0, 1.0, 1.0, 1.0, 1.0, 1.0, 1.0, 1.0, 1.0, 1.0, 1.0, 1.0, 1.0, 1.0, 1.0, 1.0, 1.0, 1.0, 1.0, 1.0, 1.0, 1.0, 1.0, 1.0, 1.0, 1.0, 1.0, 1.0, 1.0, 1.0, 1.0, 1.0, 1.0, 1.0, 1.0, 1.0, 1.0, 1.0, 1.0, 1.0, 1.0, 1.0, 1.0, 1.0, 1.0, 1.0, 1.0, 1.0, 1.0, 1.0, 1.0, 1.0, 1.0, 1.0, 1.0, 1.0, 1.0, 1.0, 1.0, 1.0, 1.0, 1.0, 1.0, 1.0, 1.0, 1.0, 1.0, 1.0, 1.0, 1.0, 1.0, 1.0, 1.0, 1.0, 1.0, 1.0, 1.0, 1.0, 1.0, 1.0, 1.0, 1.0, 1.0, 1.0, 1.0, 1.0, 1.0, 1.0, 1.0, 1.0, 1.0, 1.0, 1.0, 1.0, 1.0, 1.0, 1.0, 1.0, 1.0, 1.0, 1.0, 1.0, 1.0, 1.0, 1.0, 1.0, 1.0, 1.0, 1.0, 1.0, 1.0, 1.0, 1.0, 1.0, 1.0, 1.0, 1.0, 1.0, 1.0, 1.0, 1.0, 1.0, 1.0, 1.0, 1.0, 1.0, 1.0, 1.0, 1.0, 1.0, 1.0, 1.0, 1.0, 1.0, 1.0, 1.0, 1.0, 1.0, 1.0, 1.0, 1.0, 1.0, 1.0, 1.0, 1.0, 1.0, 1.0, 1.0, 1.0, 1.0, 1.0, 1.0, 1.0, 1.0, 1.0, 1.0, 1.0, 1.0, 1.0, 1.0, 1.0, 1.0, 1.0, 1.0, 1.0, 1.0, 1.0, 1.0, 1.0, 1.0, 1.0, 1.0, 1.0, 1.0, 1.0, 1.0, 1.0, 1.0, 1.0, 1.0, 1.0, 1.0, 1.0, 1.0, 1.0, 1.0, 1.0, 1.0, 1.0, 1.0, 1.0, 1.0, 1.0, 1.0, 1.0, 1.0, 1.0, 1.0, 1.0, 1.0, 1.0, 1.0, 1.0, 1.0, 1.0, 1.0, 1.0, 1.0, 1.0, 1.0, 1.0, 1.0, 1.0, 1.0, 1.0, 1.0, 1.0, 1.0, 1.0, 1.0, 1.0, 1.0, 1.0, 1.0, 1.0, 1.0, 1.0, 1.0, 1.0, 1.0, 1.0, 1.0, 1.0, 1.0, 1.0, 1.0, 1.0, 1.0, 1.0, 1.0, 1.0, 1.0, 1.0, 1.0, 1.0, 1.0, 1.0, 1.0, 1.0, 1.0, 1.0, 1.0, 1.0, 1.0, 1.0, 1.0, 1.0, 1.0, 1.0, 1.0, 1.0, 1.0, 1.0, 1.0, 1.0, 1.0, 1.0, 1.0, 1.0, 1.0, 1.0, 1.0, 1.0, 1.0, 1.0, 1.0, 1.0, 1.0, 1.0, 1.0, 1.0, 1.0, 1.0, 1.0, 1.0, 1.0, 1.0, 1.0, 1.0, 1.0, 1.0, 1.0, 1.0, 1.0, 1.0, 1.0, 1.0, 1.0, 1.0, 1.0, 1.0, 1.0, 1.0, 1.0, 1.0, 1.0, 1.0, 1.0, 1.0, 1.0, 1.0, 1.0, 1.0, 1.0, 1.0, 1.0, 1.0, 1.0, 1.0, 1.0, 1.0, 1.0, 1.0, 1.0, 1.0, 1.0, 1.0, 1.0, 1.0, 1.0, 1.0, 1.0, 1.0, 1.0, 1.0, 1.0, 1.0, 1.0, 1.0, 1.0, 1.0, 1.0, 1.0, 1.0, 1.0, 1.0, 1.0, 1.0, 1.0, 1.0, 1.0, 1.0, 1.0, 1.0, 1.0, 1.0, 1.0, 1.0, 1.0, 1.0, 1.0, 1.0, 1.0, 1.0, 1.0, 1.0, 1.0, 1.0, 1.0, 1.0, 1.0, 1.0, 1.0, 1.0, 1.0, 1.0, 1.0, 1.0, 1.0, 1.0, 1.0, 1.0, 1.0, 1.0, 1.0, 1.0, 1.0, 1.0, 1.0, 1.0, 1.0, 1.0, 1.0, 1.0, 1.0, 1.0, 1.0, 1.0, 1.0, 1.0, 1.0, 1.0, 1.0, 1.0, 1.0, 1.0, 1.0, 1.0, 1.0, 1.0, 1.0, 1.0, 1.0, 1.0, 1.0, 1.0, 1.0, 1.0, 1.0, 1.0, 1.0, 1.0, 1.0, 1.0, 1.0, 1.0, 1.0, 1.0, 1.0, 1.0, 1.0, 1.0, 1.0, 1.0, 1.0, 1.0, 1.0, 1.0, 1.0, 1.0, 1.0, 1.0, 1.0, 1.0, 1.0, 1.0, 1.0, 1.0, 1.0, 1.0, 1.0, 1.0, 1.0, 1.0, 1.0, 1.0, 1.0, 1.0, 1.0, 1.0, 1.0, 1.0, 1.0, 1.0, 1.0, 1.0, 1.0, 1.0, 1.0, 1.0, 1.0, 1.0, 1.0, 1.0, 1.0, 1.0, 1.0, 1.0, 1.0, 1.0, 1.0, 1.0, 1.0, 1.0, 1.0, 1.0, 1.0, 1.0, 1.0, 1.0, 1.0, 1.0, 1.0, 1.0, 1.0, 1.0, 1.0, 1.0, 1.0, 1.0, 1.0, 1.0, 1.0, 1.0, 1.0, 1.0, 1.0, 1.0, 1.0, 1.0, 1.0, 1.0, 1.0, 1.0, 1.0, 1.0, 1.0, 1.0, 1.0, 1.0, 1.0, 1.0, 1.0, 1.0, 1.0, 1.0, 1.0, 1.0, 1.0, 1.0, 1.0, 1.0, 1.0, 1.0, 1.0, 1.0, 1.0, 1.0, 1.0, 1.0, 1.0, 1.0, 1.0, 1.0, 1.0, 1.0, 1.0, 1.0, 1.0, 1.0, 1.0, 1.0, 1.0, 1.0, 1.0, 1.0, 1.0, 1.0, 1.0, 1.0, 1.0, 1.0, 1.0, 1.0, 1.0, 1.0, 1.0, 1.0, 1.0, 1.0, 1.0, 1.0, 1.0, 1.0, 1.0, 1.0, 1.0, 1.0, 1.0, 1.0, 1.0, 1.0, 1.0, 1.0, 1.0, 1.0, 1.0, 1.0, 1.0, 1.0, 1.0, 1.0, 1.0, 1.0, 1.0, 1.0, 1.0, 1.0, 1.0, 1.0, 1.0, 1.0, 1.0, 1.0, 1.0, 1.0, 1.0, 1.0, 1.0, 1.0, 1.0, 1.0, 1.0, 1.0, 1.0, 1.0, 1.0, 1.0, 1.0, 1.0, 1.0, 1.0, 1.0, 1.0, 1.0, 1.0, 1.0, 1.0, 1.0, 1.0, 1.0, 1.0, 1.0, 1.0, 1.0, 1.0, 1.0, 1.0, 1.0, 1.0, 1.0, 1.0, 1.0, 1.0, 1.0, 1.0, 1.0, 1.0, 1.0, 1.0, 1.0, 1.0, 1.0, 1.0, 1.0, 1.0, 1.0, 1.0, 1.0, 1.0, 1.0, 1.0, 1.0, 1.0, 1.0, 1.0, 1.0, 1.0, 1.0, 1.0, 1.0, 1.0, 1.0, 1.0, 1.0, 1.0, 1.0, 1.0, 1.0, 1.0, 1.0, 1.0, 1.0, 1.0, 1.0, 1.0, 1.0, 1.0, 1.0, 1.0, 1.0, 1.0, 1.0, 1.0, 1.0, 1.0, 1.0, 1.0, 1.0, 1.0, 1.0, 1.0, 1.0, 1.0, 1.0, 1.0, 1.0, 1.0, 1.0, 1.0, 1.0, 1.0, 1.0, 1.0, 1.0, 1.0, 1.0, 1.0, 1.0, 1.0, 1.0, 1.0, 1.0, 1.0, 1.0, 1.0, 1.0, 1.0, 1.0, 1.0, 1.0, 1.0, 1.0, 1.0, 1.0, 1.0, 1.0, 1.0, 1.0, 1.0, 1.0, 1.0, 1.0, 1.0, 1.0, 1.0, 1.0, 1.0, 1.0, 1.0, 1.0, 1.0, 1.0, 1.0, 1.0, 1.0, 1.0, 1.0, 1.0, 1.0, 1.0, 1.0, 1.0, 1.0, 1.0, 1.0, 1.0, 1.0, 1.0, 1.0, 1.0, 1.0, 1.0, 1.0, 1.0, 1.0, 1.0, 1.0, 1.0, 1.0, 1.0, 1.0, 1.0, 1.0, 1.0, 1.0, 1.0, 1.0, 1.0, 1.0, 1.0, 1.0, 1.0, 1.0, 1.0, 1.0, 1.0, 1.0, 1.0, 1.0, 1.0, 1.0, 1.0, 1.0, 1.0, 1.0, 1.0, 1.0, 1.0, 1.0, 1.0, 1.0, 1.0, 1.0, 1.0, 1.0, 1.0, 1.0, 1.0, 1.0, 1.0, 1.0, 1.0, 1.0, 1.0, 1.0, 1.0, 1.0, 1.0, 1.0, 1.0, 1.0, 1.0, 1.0, 1.0, 1.0, 1.0, 1.0, 1.0, 1.0, 1.0, 1.0, 1.0, 1.0, 1.0, 1.0, 1.0, 1.0, 1.0, 1.0, 1.0, 1.0, 1.0, 1.0, 1.0, 1.0, 1.0, 1.0, 1.0, 1.0, 1.0, 1.0, 1.0, 1.0, 1.0, 1.0, 1.0, 1.0, 1.0, 1.0, 1.0, 1.0, 1.0, 1.0, 1.0, 1.0, 1.0, 1.0, 1.0, 1.0, 1.0, 1.0, 1.0, 1.0, 1.0, 1.0, 1.0, 1.0, 1.0, 1.0, 1.0, 1.0, 1.0, 1.0, 1.0, 1.0, 1.0, 1.0, 1.0, 1.0, 1.0, 1.0, 1.0, 1.0, 1.0, 1.0, 1.0, 1.0, 1.0, 1.0, 1.0, 1.0, 1.0, 1.0, 1.0, 1.0, 1.0, 1.0, 1.0, 1.0, 1.0, 1.0, 1.0, 1.0, 1.0, 1.0, 1.0, 1.0, 1.0, 1.0, 1.0, 1.0, 1.0, 1.0, 1.0, 1.0, 1.0, 1.0, 1.0, 1.0, 1.0, 1.0, 1.0, 1.0, 1.0, 1.0, 1.0, 1.0, 1.0, 1.0, 1.0, 1.0, 1.0, 1.0, 1.0, 1.0, 1.0, 1.0, 1.0, 1.0, 1.0, 1.0, 1.0, 1.0, 1.0, 1.0, 1.0, 1.0, 1.0, 1.0, 1.0, 1.0, 1.0, 1.0, 1.0, 1.0, 1.0, 1.0, 1.0, 1.0, 1.0, 1.0, 1.0, 1.0, 1.0, 1.0, 1.0, 1.0, 1.0, 1.0, 1.0, 1.0, 1.0, 1.0, 1.0, 1.0, 1.0, 1.0, 1.0, 1.0, 1.0, 1.0, 1.0, 1.0, 1.0, 1.0, 1.0, 1.0, 1.0, 1.0, 1.0, 1.0, 1.0, 1.0, 1.0, 1.0, 1.0, 1.0, 1.0, 1.0, 1.0, 1.0, 1.0, 1.0, 1.0, 1.0, 1.0, 1.0, 1.0, 1.0, 1.0, 1.0, 1.0, 1.0, 1.0, 1.0, 1.0, 1.0, 1.0, 1.0, 1.0, 1.0, 1.0, 1.0, 1.0, 1.0, 1.0, 1.0, 1.0, 1.0, 1.0, 1.0, 1.0, 1.0, 1.0, 1.0, 1.0, 1.0, 1.0, 1.0, 1.0, 1.0, 1.0, 1.0, 1.0, 1.0, 1.0, 1.0, 1.0, 1.0, 1.0, 1.0, 1.0, 1.0, 1.0, 1.0, 1.0, 1.0, 1.0, 1.0, 1.0, 1.0, 1.0, 1.0, 1.0, 1.0, 1.0, 1.0, 1.0, 1.0, 1.0, 1.0, 1.0, 1.0, 1.0, 1.0, 1.0, 1.0, 1.0, 1.0, 1.0, 1.0, 1.0, 1.0, 1.0, 1.0, 1.0, 1.0, 1.0, 1.0, 1.0, 1.0, 1.0, 1.0, 1.0, 1.0, 1.0, 1.0, 1.0, 1.0, 1.0, 1.0, 1.0, 1.0, 1.0, 1.0, 1.0, 1.0, 1.0, 1.0, 1.0, 1.0, 1.0, 1.0, 1.0, 1.0, 1.0, 1.0, 1.0, 1.0, 1.0, 1.0, 1.0, 1.0, 1.0, 1.0, 1.0, 1.0, 1.0, 1.0, 1.0, 1.0, 1.0, 1.0, 1.0, 1.0, 1.0, 1.0, 1.0, 1.0, 1.0, 1.0, 1.0, 1.0, 1.0, 1.0, 1.0, 1.0, 1.0, 1.0, 1.0, 1.0, 1.0, 1.0, 1.0, 1.0, 1.0, 1.0, 1.0, 1.0, 1.0, 1.0, 1.0, 1.0, 1.0, 1.0, 1.0, 1.0, 1.0, 1.0, 1.0, 1.0, 1.0, 1.0, 1.0, 1.0, 1.0, 1.0, 1.0, 1.0, 1.0, 1.0, 1.0, 1.0, 1.0, 1.0, 1.0, 1.0, 1.0, 1.0, 1.0, 1.0, 1.0, 1.0, 1.0, 1.0, 1.0, 1.0, 1.0, 1.0, 1.0, 1.0, 1.0, 1.0, 1.0, 1.0, 1.0, 1.0, 1.0, 1.0, 1.0, 1.0, 1.0, 1.0, 1.0, 1.0, 1.0, 1.0, 1.0, 1.0, 1.0, 1.0, 1.0, 1.0, 1.0, 1.0, 1.0, 1.0, 1.0, 1.0, 1.0, 1.0, 1.0, 1.0, 1.0, 1.0, 1.0, 1.0, 1.0, 1.0, 1.0, 1.0, 1.0, 1.0, 1.0, 1.0, 1.0, 1.0, 1.0, 1.0, 1.0, 1.0, 1.0, 1.0, 1.0, 1.0, 1.0, 1.0, 1.0, 1.0, 1.0, 1.0, 1.0, 1.0, 1.0, 1.0, 1.0, 1.0, 1.0, 1.0, 1.0, 1.0, 1.0, 1.0, 1.0, 1.0, 1.0, 1.0, 1.0, 1.0, 1.0, 1.0, 1.0, 1.0, 1.0, 1.0, 1.0, 1.0, 1.0, 1.0, 1.0, 1.0, 1.0, 1.0, 1.0, 1.0, 1.0, 1.0, 1.0, 1.0, 1.0, 1.0, 1.0, 1.0, 1.0, 1.0, 1.0, 1.0, 1.0, 1.0, 1.0, 1.0, 1.0, 1.0, 1.0, 1.0, 1.0, 1.0, 1.0])
me_cube.materials.append(mat_material_006)
me_cube.materials.append(mat_material_007)
me_cube.use_remesh_preserve_volume = False
me_cube.use_remesh_preserve_attributes = False
me_cube.use_mirror_vertex_groups = False
me_cube.update()

# ---- objects
ob_cube_004 = bpy.data.objects.new('Cube.004', me_cube_005)
ob_plane = bpy.data.objects.new('Plane', me_plane)
ob_cube_001 = bpy.data.objects.new('Cube.001', me_cube)
ob_point = bpy.data.objects.new('Point', light_point)
ob_camera = bpy.data.objects.new('Camera', cam_camera)

# ---- transforms, parenting, visibility, modifiers, constraints
ob_cube_004.location = (-10.44, -34.01, 0.2461)
ob_cube_004.scale = (1.0, 1.0, -0.0136)
ob_cube_004.lineart.crease_threshold = 0.0
_m = ob_cube_004.modifiers.new('Array', 'ARRAY')
_m.constant_offset_displace = (0.0, 0.0, 0.0)
_m.relative_offset_displace = (2.02, 0.0, 0.0)
_m = ob_cube_004.modifiers.new('Array.001', 'ARRAY')
_m.constant_offset_displace = (0.0, 0.0, 0.0)
_m.relative_offset_displace = (0.0, 1.007, 0.0)
ob_plane.location = (-8.433, -31.99, 0.2193)
ob_plane.scale = (-5.058, -3.017, 1.0)
ob_plane.lineart.crease_threshold = 0.0
ob_cube_001.location = (-12.46, -34.01, 0.2461)
ob_cube_001.scale = (1.0, 1.0, -0.014)
ob_cube_001.lineart.crease_threshold = 0.0
_m = ob_cube_001.modifiers.new('Array', 'ARRAY')
_m.count = 3
_m.constant_offset_displace = (0.0, 0.0, 0.0)
_m.relative_offset_displace = (2.02, 0.0, 0.0)
_m = ob_cube_001.modifiers.new('Array.001', 'ARRAY')
_m.count = 3
_m.constant_offset_displace = (0.0, 0.0, 0.0)
_m.relative_offset_displace = (0.0, 1.007, 0.0)
ob_point.location = (12.45, -6.377, 22.24)
ob_point.lineart.crease_threshold = 0.0
ob_camera.location = (-9.161, -32.59, 6.975)
ob_camera.lineart.crease_threshold = 0.0

# ---- collection membership
col_collection_1.objects.link(ob_cube_004)
col_collection_1.objects.link(ob_plane)
col_collection_1.objects.link(ob_cube_001)
col_collection_1.objects.link(ob_point)
col_collection_1.objects.link(ob_camera)

# ---- scene / render settings (as saved in the file)
scene.camera = ob_camera
scene.frame_start = 1; scene.frame_end = 250; scene.frame_set(8)
scene.render.engine = 'CYCLES'
scene.render.resolution_percentage = 50
scene.render.dither_intensity = 0.0
scene.cycles.use_denoising = False
scene.cycles.samples = 250
scene.cycles.sampling_pattern = 'TABULATED_SOBOL'
scene.cycles.light_sampling_threshold = 0.0
scene.cycles.use_adaptive_sampling = False
scene.cycles.use_light_tree = False
scene.cycles.blur_glossy = 0.0
scene.cycles.pixel_filter_type = 'GAUSSIAN'
scene.cycles.sample_clamp_direct = 0.98
scene.cycles.sample_clamp_indirect = 0.0
scene.view_settings.view_transform = 'Standard'
bpy.context.view_layer.update()
